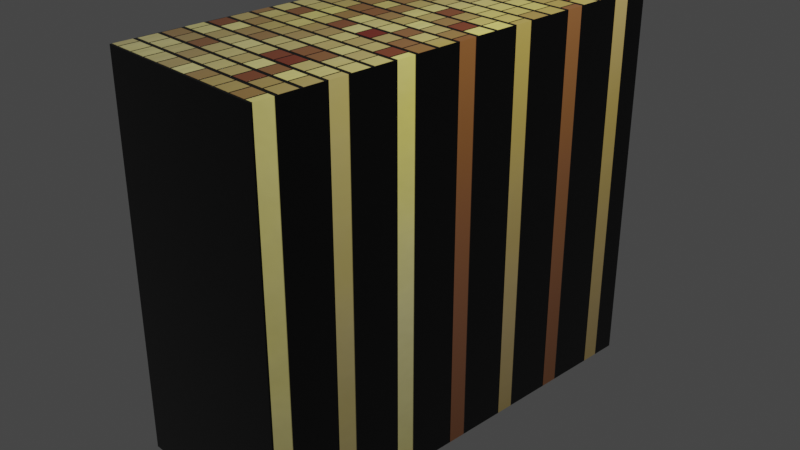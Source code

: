 # Source: vricks.blend  (saved by Blender 2.80.75; exported with 4.5.12 LTS)
import bpy
from mathutils import Matrix  # noqa: F401  (used for matrix-valued properties, if any)

bpy.ops.wm.read_factory_settings(use_empty=True)
scene = bpy.context.scene
scene.name = 'Scene'

# ---- collections
col_collection = bpy.data.collections.new('Collection'); scene.collection.children.link(col_collection)

# ---- materials (node trees are filled in below, after node groups)
mat_bricksanus = bpy.data.materials.new('bricksanus')
mat_bricksanus.alpha_threshold = 0.0
mat_bricksanus.use_transparent_shadow = False
mat_bricksanus.line_color = (0.0, 0.0, 0.0, 1.0)

# ---- material node trees
mat_bricksanus.use_nodes = True; mat_bricksanus.node_tree.nodes.clear()
_N = mat_bricksanus.node_tree.nodes; _L = mat_bricksanus.node_tree.links
n0 = _N.new('ShaderNodeOutputMaterial'); n0.name = 'Material Output'; n0.location = (300, 300)
n1 = _N.new('ShaderNodeBsdfPrincipled'); n1.name = 'Principled BSDF'; n1.location = (10, 300)
n1.distribution = 'GGX'
n1.subsurface_method = 'BURLEY'
n1.inputs[2].default_value = 0.2318
n1.inputs[3].default_value = 1.45
n1.inputs[27].default_value = (0.0, 0.0, 0.0, 1.0)
n1.inputs[28].default_value = 1.0
n2 = _N.new('ShaderNodeValToRGB'); n2.name = 'ColorRamp'; n2.location = (-669, 193)
while len(n2.color_ramp.elements) > 1: n2.color_ramp.elements.remove(n2.color_ramp.elements[-1])
n2.color_ramp.elements[0].position = 0.2773; n2.color_ramp.elements[0].color = (1.0, 0.8747, 0.04642, 1.0)
_e = n2.color_ramp.elements.new(1.0); _e.color = (1.0, 1.0, 1.0, 1.0)
n3 = _N.new('ShaderNodeTexNoise'); n3.name = 'Noise Texture'; n3.location = (-868, -11)
n3.inputs[2].default_value = -0.8
n3.inputs[3].default_value = 5.9
n4 = _N.new('ShaderNodeTexBrick'); n4.name = 'Brick Texture'; n4.location = (-368, 315)
n4.offset_frequency = 3
n4.squash_frequency = 3
n4.offset = 0.4769
n4.inputs[2].default_value = (0.2, 0.02592, 0.01529, 1.0)
n5 = _N.new('ShaderNodeBump'); n5.name = 'Bump'; n5.location = (-171, -77)
n5.inputs[1].default_value = 1.0
n5.inputs[2].default_value = 1.0
_L.new(n1.outputs[0], n0.inputs[0])
_L.new(n4.outputs[0], n1.inputs[0])
_L.new(n3.outputs[1], n2.inputs[0])
_L.new(n2.outputs[0], n4.inputs[1])
_L.new(n4.outputs[0], n5.inputs[3])
_L.new(n5.outputs[0], n1.inputs[5])
n0.is_active_output = True

# ---- world
world_world = bpy.data.worlds.new('World'); scene.world = world_world
world_world.use_nodes = True; world_world.node_tree.nodes.clear()
_N = world_world.node_tree.nodes; _L = world_world.node_tree.links
n0 = _N.new('ShaderNodeOutputWorld'); n0.name = 'World Output'; n0.location = (300, 300)
n1 = _N.new('ShaderNodeBackground'); n1.name = 'Background'; n1.location = (10, 300)
n1.inputs[0].default_value = (0.05088, 0.05088, 0.05088, 1.0)
_L.new(n1.outputs[0], n0.inputs[0])
n0.is_active_output = True
world_world.color = (0.05088, 0.05088, 0.05088)
world_world.use_sun_shadow = False
world_world.sun_shadow_jitter_overblur = 0.0

# ---- cameras
cam_camera = bpy.data.cameras.new('Camera')
cam_camera.clip_end = 100.0
cam_camera.ortho_scale = 7.314

# ---- lights
light_light = bpy.data.lights.new('Light', 'POINT')
light_light.transmission_factor = 0.0
light_light.energy = 1000.0
light_light.shadow_soft_size = 0.1
light_light.shadow_maximum_resolution = 0.006
light_light.use_absolute_resolution = True

# ---- meshes
me_cube = bpy.data.meshes.new('Cube')
me_cube.from_pydata([(1.0, 1.0, 1.0), (1.0, 1.0, -1.0), (1.0, -1.0, 1.0), (1.0, -1.0, -1.0), (-1.0, 1.0, 1.0), (-1.0, 1.0, -1.0), (-1.0, -1.0, 1.0), (-1.0, -1.0, -1.0)], [], [(0, 4, 6, 2), (3, 2, 6, 7), (7, 6, 4, 5), (5, 1, 3, 7), (1, 0, 2, 3), (5, 4, 0, 1)])
_uv = me_cube.uv_layers.new(name='UVMap')
_uv.uv.foreach_set('vector', [0.375, 0.0, 0.625, 0.0, 0.625, 0.25, 0.375, 0.25, 0.375, 0.25, 0.625, 0.25, 0.625, 0.5, 0.375, 0.5, 0.375, 0.5, 0.625, 0.5, 0.625, 0.75, 0.375, 0.75, 0.375, 0.75, 0.625, 0.75, 0.625, 1.0, 0.375, 1.0, 0.125, 0.5, 0.375, 0.5, 0.375, 0.75, 0.125, 0.75, 0.625, 0.5, 0.875, 0.5, 0.875, 0.75, 0.625, 0.75])
me_cube.materials.append(mat_bricksanus)
me_cube.use_remesh_preserve_volume = False
me_cube.use_remesh_preserve_attributes = False
me_cube.use_mirror_vertex_groups = False
me_cube.update()

# ---- objects
ob_cube = bpy.data.objects.new('Cube', me_cube)
ob_light = bpy.data.objects.new('Light', light_light)
ob_camera = bpy.data.objects.new('Camera', cam_camera)

# ---- transforms, parenting, visibility, modifiers, constraints
ob_cube.location = (0.0, 0.0, 0.0)
ob_cube.scale = (1.0, 2.445, 2.123)
ob_cube.lock_rotations_4d = False
ob_cube.empty_display_type = 'ARROWS'
ob_cube.lineart.crease_threshold = 0.0
ob_light.location = (4.076, 1.005, 5.904)
ob_light.rotation_euler = (0.6503, 0.05522, 1.866)
ob_light.lock_rotations_4d = False
ob_light.empty_display_type = 'ARROWS'
ob_light.color = (0.0, 0.0, 0.0, 0.0)
ob_light.lineart.crease_threshold = 0.0
ob_camera.location = (7.359, -6.926, 4.958)
ob_camera.rotation_euler = (1.109, 0.0, 0.8149)
ob_camera.lock_rotations_4d = False
ob_camera.empty_display_type = 'ARROWS'
ob_camera.color = (0.0, 0.0, 0.0, 0.0)
ob_camera.display_type = 'WIRE'
ob_camera.lineart.crease_threshold = 0.0

# ---- collection membership
col_collection.objects.link(ob_cube)
col_collection.objects.link(ob_light)
col_collection.objects.link(ob_camera)

# ---- scene / render settings (as saved in the file)
scene.camera = ob_camera
scene.frame_start = 1; scene.frame_end = 250; scene.frame_set(1)
scene.render.engine = 'BLENDER_EEVEE_NEXT'
scene.cycles.use_denoising = False
scene.cycles.samples = 128
scene.cycles.sampling_pattern = 'TABULATED_SOBOL'
scene.cycles.use_adaptive_sampling = False
scene.cycles.use_light_tree = False
scene.view_settings.view_transform = 'Filmic'
bpy.context.view_layer.update()
